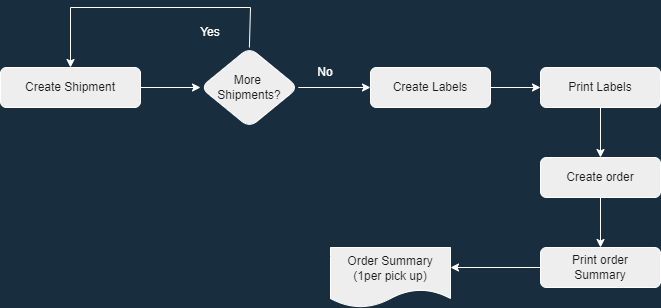

The diagram above was exported from draw.io. Its source (the exported page's mxGraphModel, read from the mxfile embedded in the PNG):
<mxGraphModel dx="868" dy="450" grid="1" gridSize="10" guides="1" tooltips="1" connect="1" arrows="1" fold="1" page="0" pageScale="1" pageWidth="827" pageHeight="1169" background="#182E3E" math="0" shadow="0">
  <root>
    <mxCell id="0" />
    <mxCell id="1" parent="0" />
    <mxCell id="HpNyaibdK9ioBn91m2Es-1" value="Create Shipment" style="rounded=1;whiteSpace=wrap;html=1;fillColor=#EEEEEE;strokeColor=#FFFFFF;fontColor=#1A1A1A;" parent="1" vertex="1">
      <mxGeometry x="70" y="130" width="140" height="40" as="geometry" />
    </mxCell>
    <mxCell id="HpNyaibdK9ioBn91m2Es-5" value="More &lt;br&gt;Shipments?" style="rhombus;whiteSpace=wrap;html=1;fillColor=#EEEEEE;strokeColor=#FFFFFF;fontColor=#1A1A1A;rounded=1;" parent="1" vertex="1">
      <mxGeometry x="270" y="110" width="97.78" height="80" as="geometry" />
    </mxCell>
    <mxCell id="HpNyaibdK9ioBn91m2Es-6" value="" style="endArrow=classic;html=1;rounded=1;entryX=0;entryY=0.5;entryDx=0;entryDy=0;exitX=1;exitY=0.5;exitDx=0;exitDy=0;labelBackgroundColor=#182E3E;strokeColor=#FFFFFF;fontColor=#FFFFFF;" parent="1" source="HpNyaibdK9ioBn91m2Es-1" target="HpNyaibdK9ioBn91m2Es-5" edge="1">
      <mxGeometry width="50" height="50" relative="1" as="geometry">
        <mxPoint x="200" y="160" as="sourcePoint" />
        <mxPoint x="450" y="200" as="targetPoint" />
      </mxGeometry>
    </mxCell>
    <mxCell id="HpNyaibdK9ioBn91m2Es-7" value="Yes" style="text;html=1;align=center;verticalAlign=middle;whiteSpace=wrap;rounded=1;fontColor=#FFFFFF;" parent="1" vertex="1">
      <mxGeometry x="250" y="80" width="60" height="30" as="geometry" />
    </mxCell>
    <mxCell id="HpNyaibdK9ioBn91m2Es-9" value="" style="endArrow=classic;html=1;rounded=1;exitX=1;exitY=0.5;exitDx=0;exitDy=0;labelBackgroundColor=#182E3E;strokeColor=#FFFFFF;fontColor=#FFFFFF;" parent="1" source="HpNyaibdK9ioBn91m2Es-5" edge="1">
      <mxGeometry width="50" height="50" relative="1" as="geometry">
        <mxPoint x="400" y="250" as="sourcePoint" />
        <mxPoint x="440" y="150" as="targetPoint" />
      </mxGeometry>
    </mxCell>
    <mxCell id="HpNyaibdK9ioBn91m2Es-10" value="No" style="text;html=1;strokeColor=none;fillColor=none;align=center;verticalAlign=middle;whiteSpace=wrap;rounded=1;fontColor=#FFFFFF;" parent="1" vertex="1">
      <mxGeometry x="365" y="120" width="60" height="30" as="geometry" />
    </mxCell>
    <mxCell id="HpNyaibdK9ioBn91m2Es-11" value="Create Labels" style="rounded=1;whiteSpace=wrap;html=1;fillColor=#EEEEEE;strokeColor=#FFFFFF;fontColor=#1A1A1A;" parent="1" vertex="1">
      <mxGeometry x="440" y="130" width="120" height="40" as="geometry" />
    </mxCell>
    <mxCell id="HpNyaibdK9ioBn91m2Es-15" style="edgeStyle=orthogonalEdgeStyle;rounded=1;orthogonalLoop=1;jettySize=auto;html=1;labelBackgroundColor=#182E3E;strokeColor=#FFFFFF;fontColor=#FFFFFF;" parent="1" source="HpNyaibdK9ioBn91m2Es-12" edge="1">
      <mxGeometry relative="1" as="geometry">
        <mxPoint x="670" y="220" as="targetPoint" />
      </mxGeometry>
    </mxCell>
    <mxCell id="HpNyaibdK9ioBn91m2Es-12" value="Print Labels" style="rounded=1;whiteSpace=wrap;html=1;fillColor=#EEEEEE;strokeColor=#FFFFFF;fontColor=#1A1A1A;" parent="1" vertex="1">
      <mxGeometry x="610" y="130" width="120" height="40" as="geometry" />
    </mxCell>
    <mxCell id="HpNyaibdK9ioBn91m2Es-13" value="" style="endArrow=classic;html=1;rounded=1;exitX=1;exitY=0.5;exitDx=0;exitDy=0;entryX=0;entryY=0.5;entryDx=0;entryDy=0;labelBackgroundColor=#182E3E;strokeColor=#FFFFFF;fontColor=#FFFFFF;" parent="1" source="HpNyaibdK9ioBn91m2Es-11" target="HpNyaibdK9ioBn91m2Es-12" edge="1">
      <mxGeometry width="50" height="50" relative="1" as="geometry">
        <mxPoint x="400" y="250" as="sourcePoint" />
        <mxPoint x="450" y="200" as="targetPoint" />
      </mxGeometry>
    </mxCell>
    <mxCell id="HpNyaibdK9ioBn91m2Es-17" style="edgeStyle=orthogonalEdgeStyle;rounded=1;orthogonalLoop=1;jettySize=auto;html=1;labelBackgroundColor=#182E3E;strokeColor=#FFFFFF;fontColor=#FFFFFF;" parent="1" source="HpNyaibdK9ioBn91m2Es-16" edge="1">
      <mxGeometry relative="1" as="geometry">
        <mxPoint x="670" y="310" as="targetPoint" />
      </mxGeometry>
    </mxCell>
    <mxCell id="HpNyaibdK9ioBn91m2Es-16" value="Create order" style="rounded=1;whiteSpace=wrap;html=1;fillColor=#EEEEEE;strokeColor=#FFFFFF;fontColor=#1A1A1A;" parent="1" vertex="1">
      <mxGeometry x="610" y="220" width="120" height="40" as="geometry" />
    </mxCell>
    <mxCell id="HpNyaibdK9ioBn91m2Es-19" style="edgeStyle=orthogonalEdgeStyle;rounded=1;orthogonalLoop=1;jettySize=auto;html=1;exitX=0;exitY=0.5;exitDx=0;exitDy=0;labelBackgroundColor=#182E3E;strokeColor=#FFFFFF;fontColor=#FFFFFF;" parent="1" source="HpNyaibdK9ioBn91m2Es-18" edge="1">
      <mxGeometry relative="1" as="geometry">
        <mxPoint x="520" y="330" as="targetPoint" />
      </mxGeometry>
    </mxCell>
    <mxCell id="HpNyaibdK9ioBn91m2Es-18" value="Print order&lt;br&gt;Summary" style="rounded=1;whiteSpace=wrap;html=1;fillColor=#EEEEEE;strokeColor=#FFFFFF;fontColor=#1A1A1A;" parent="1" vertex="1">
      <mxGeometry x="610" y="310" width="120" height="40" as="geometry" />
    </mxCell>
    <mxCell id="HpNyaibdK9ioBn91m2Es-20" value="Order Summary&lt;br&gt;(1per pick up)" style="shape=document;whiteSpace=wrap;html=1;boundedLbl=1;fillColor=#EEEEEE;strokeColor=#FFFFFF;fontColor=#1A1A1A;rounded=1;" parent="1" vertex="1">
      <mxGeometry x="400" y="310" width="120" height="60" as="geometry" />
    </mxCell>
    <mxCell id="HpNyaibdK9ioBn91m2Es-25" value="" style="endArrow=none;html=1;rounded=1;exitX=0.5;exitY=0;exitDx=0;exitDy=0;labelBackgroundColor=#182E3E;strokeColor=#FFFFFF;fontColor=#FFFFFF;" parent="1" source="HpNyaibdK9ioBn91m2Es-5" edge="1">
      <mxGeometry width="50" height="50" relative="1" as="geometry">
        <mxPoint x="400" y="240" as="sourcePoint" />
        <mxPoint x="320" y="70" as="targetPoint" />
      </mxGeometry>
    </mxCell>
    <mxCell id="HpNyaibdK9ioBn91m2Es-26" value="" style="endArrow=none;html=1;rounded=1;labelBackgroundColor=#182E3E;strokeColor=#FFFFFF;fontColor=#FFFFFF;" parent="1" edge="1">
      <mxGeometry width="50" height="50" relative="1" as="geometry">
        <mxPoint x="320" y="70" as="sourcePoint" />
        <mxPoint x="140" y="70" as="targetPoint" />
      </mxGeometry>
    </mxCell>
    <mxCell id="HpNyaibdK9ioBn91m2Es-27" value="" style="endArrow=classic;html=1;rounded=1;entryX=0.5;entryY=0;entryDx=0;entryDy=0;labelBackgroundColor=#182E3E;strokeColor=#FFFFFF;fontColor=#FFFFFF;" parent="1" target="HpNyaibdK9ioBn91m2Es-1" edge="1">
      <mxGeometry width="50" height="50" relative="1" as="geometry">
        <mxPoint x="140" y="70" as="sourcePoint" />
        <mxPoint x="450" y="190" as="targetPoint" />
      </mxGeometry>
    </mxCell>
  </root>
</mxGraphModel>